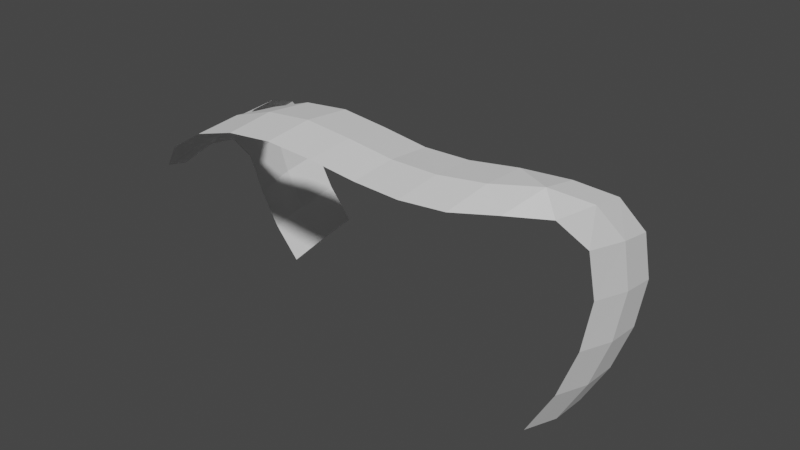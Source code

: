 # Source: LightningBolt2.blend  (saved by Blender 3.6.13; exported with 4.5.12 LTS)
import bpy
from mathutils import Matrix  # noqa: F401  (used for matrix-valued properties, if any)

bpy.ops.wm.read_factory_settings(use_empty=True)
scene = bpy.context.scene
scene.name = 'Scene'

# ---- collections
col_collection = bpy.data.collections.new('Collection'); scene.collection.children.link(col_collection)

# ---- world
world_world = bpy.data.worlds.new('World'); scene.world = world_world
world_world.use_nodes = True; world_world.node_tree.nodes.clear()
_N = world_world.node_tree.nodes; _L = world_world.node_tree.links
n0 = _N.new('ShaderNodeOutputWorld'); n0.name = 'World Output'; n0.location = (300, 300)
n1 = _N.new('ShaderNodeBackground'); n1.name = 'Background'; n1.location = (10, 300)
n1.inputs[0].default_value = (0.05088, 0.05088, 0.05088, 1.0)
_L.new(n1.outputs[0], n0.inputs[0])
n0.is_active_output = True
world_world.color = (0.05088, 0.05088, 0.05088)
world_world.use_sun_shadow = False
world_world.sun_shadow_jitter_overblur = 0.0

# ---- meshes
me_sphere = bpy.data.meshes.new('Sphere')
me_sphere.from_pydata([(0.06495, -0.4641, 0.606), (0.06495, -0.269, 0.6252), (0.06495, -0.07389, 0.606), (0.2563, -0.4583, 0.5904), (0.26, -0.2701, 0.6072), (0.2563, -0.07784, 0.5872), (0.445, -0.4529, 0.5647), (0.4561, -0.2759, 0.5861), (0.4509, -0.08973, 0.5676), (0.6338, -0.459, 0.5598), (0.6544, -0.2886, 0.5932), (0.6505, -0.1072, 0.5812), (0.8063, -0.4338, 0.5617), (0.8356, -0.2616, 0.6056), (0.8319, -0.0746, 0.5938), (0.9555, -0.3544, 0.5666), (0.9897, -0.1618, 0.6033), (0.9756, 0.0208, 0.5592), (1.075, -0.234, 0.5428), (1.098, -0.03014, 0.5262), (1.083, 0.1493, 0.4827), (1.138, -0.122, 0.4123), (1.156, 0.07895, 0.3719), (1.138, 0.2588, 0.3274), (1.148, -0.07992, 0.2121), (1.167, 0.1145, 0.169), (1.148, 0.3009, 0.1272), (1.128, -0.1118, 0.02374), (1.147, 0.07776, -0.02237), (1.128, 0.269, -0.06116), (1.072, -0.1519, -0.1558), (1.09, 0.03694, -0.2055), (1.072, 0.229, -0.2407), (0.9815, -0.1888, -0.3213), (0.9975, -0.0006843, -0.3742), (0.9815, 0.1921, -0.4062), (-0.7668, 0.4503, -0.5342), (-0.7828, 0.6442, -0.5103), (-0.7668, 0.8344, -0.4655), (-0.8575, 0.4205, -0.3672), (-0.8752, 0.6138, -0.3402), (-0.8575, 0.8046, -0.2986), (-0.9133, 0.3881, -0.1861), (-0.9321, 0.5808, -0.1555), (-0.9133, 0.7722, -0.1175), (-0.9311, 0.3449, -7.552e-05), (-0.9507, 0.5409, 0.03521), (-0.9311, 0.729, 0.06858), (-0.9086, 0.2265, 0.1321), (-0.9285, 0.4274, 0.172), (-0.9086, 0.6106, 0.2008), (-0.8517, 0.04538, 0.1799), (-0.8662, 0.2476, 0.2531), (-0.8476, 0.4312, 0.2762), (-0.7616, -0.1707, 0.1925), (-0.7716, 0.03326, 0.2742), (-0.7519, 0.2225, 0.3144), (-0.6348, -0.3537, 0.2814), (-0.6458, -0.1545, 0.3132), (-0.6284, 0.03516, 0.3406), (-0.4799, -0.4365, 0.427), (-0.4906, -0.2428, 0.4329), (-0.4799, -0.05349, 0.42), (-0.3104, -0.4536, 0.5312), (-0.3177, -0.2587, 0.543), (-0.3104, -0.06915, 0.5224), (-0.1264, -0.4641, 0.5871), (-0.1301, -0.2683, 0.6061), (-0.1264, -0.07387, 0.5864)], [], [(1, 0, 3, 4), (2, 1, 4, 5), (5, 4, 7, 8), (4, 3, 6, 7), (7, 6, 9, 10), (8, 7, 10, 11), (10, 9, 12, 13), (11, 10, 13, 14), (13, 12, 15, 16), (14, 13, 16, 17), (16, 15, 18, 19), (17, 16, 19, 20), (19, 18, 21, 22), (20, 19, 22, 23), (22, 21, 24, 25), (23, 22, 25, 26), (25, 24, 27, 28), (26, 25, 28, 29), (28, 27, 30, 31), (29, 28, 31, 32), (31, 30, 33, 34), (32, 31, 34, 35), (37, 36, 39, 40), (38, 37, 40, 41), (40, 39, 42, 43), (41, 40, 43, 44), (43, 42, 45, 46), (44, 43, 46, 47), (46, 45, 48, 49), (47, 46, 49, 50), (50, 49, 52, 53), (49, 48, 51, 52), (52, 51, 54, 55), (53, 52, 55, 56), (56, 55, 58, 59), (55, 54, 57, 58), (58, 57, 60, 61), (59, 58, 61, 62), (61, 60, 63, 64), (62, 61, 64, 65), (64, 63, 66, 67), (65, 64, 67, 68), (67, 66, 0, 1), (68, 67, 1, 2)])
_uv = me_sphere.uv_layers.new(name='UVMap')
_uv.uv.foreach_set('vector', [0.75, 0.5, 0.75, 1.0, 0.5, 1.0, 0.5, 0.5, 0.75, 0.0, 0.75, 0.5, 0.5, 0.5, 0.5, 0.0, 0.5, 0.0, 0.5, 0.5, 0.25, 0.5, 0.25, 0.0, 0.5, 0.5, 0.5, 1.0, 0.25, 1.0, 0.25, 0.5, 0.25, 0.5, 0.25, 1.0, 0.0, 1.0, 0.0, 0.5, 0.25, 0.0, 0.25, 0.5, 0.0, 0.5, 0.0, 0.0, 0.0, 0.5, 0.0, 1.0, -0.25, 1.0, -0.25, 0.5, 0.0, 0.0, 0.0, 0.5, -0.25, 0.5, -0.25, 0.0, -0.25, 0.5, -0.25, 1.0, -0.5, 1.0, -0.5, 0.5, -0.25, 0.0, -0.25, 0.5, -0.5, 0.5, -0.5, 0.0, -0.5, 0.5, -0.5, 1.0, -0.75, 1.0, -0.75, 0.5, -0.5, 0.0, -0.5, 0.5, -0.75, 0.5, -0.75, 0.0, -0.75, 0.5, -0.75, 1.0, -1.0, 1.0, -1.0, 0.5, -0.75, 0.0, -0.75, 0.5, -1.0, 0.5, -1.0, 0.0, -1.0, 0.5, -1.0, 1.0, -1.25, 1.0, -1.25, 0.5, -1.0, 0.0, -1.0, 0.5, -1.25, 0.5, -1.25, 0.0, -1.25, 0.5, -1.25, 1.0, -1.5, 1.0, -1.5, 0.5, -1.25, 0.0, -1.25, 0.5, -1.5, 0.5, -1.5, 0.0, -1.5, 0.5, -1.5, 1.0, -1.75, 1.0, -1.75, 0.5, -1.5, 0.0, -1.5, 0.5, -1.75, 0.5, -1.75, 0.0, -1.75, 0.5, -1.75, 1.0, -2.0, 1.0, -2.0, 0.5, -1.75, 0.0, -1.75, 0.5, -2.0, 0.5, -2.0, 0.0, 3.5, 0.5, 3.5, 1.0, 3.25, 1.0, 3.25, 0.5, 3.5, 0.0, 3.5, 0.5, 3.25, 0.5, 3.25, 0.0, 3.25, 0.5, 3.25, 1.0, 3.0, 1.0, 3.0, 0.5, 3.25, 0.0, 3.25, 0.5, 3.0, 0.5, 3.0, 0.0, 3.0, 0.5, 3.0, 1.0, 2.75, 1.0, 2.75, 0.5, 3.0, 0.0, 3.0, 0.5, 2.75, 0.5, 2.75, 0.0, 2.75, 0.5, 2.75, 1.0, 2.5, 1.0, 2.5, 0.5, 2.75, 0.0, 2.75, 0.5, 2.5, 0.5, 2.5, 0.0, 2.5, 0.0, 2.5, 0.5, 2.25, 0.5, 2.25, 0.0, 2.5, 0.5, 2.5, 1.0, 2.25, 1.0, 2.25, 0.5, 2.25, 0.5, 2.25, 1.0, 2.0, 1.0, 2.0, 0.5, 2.25, 0.0, 2.25, 0.5, 2.0, 0.5, 2.0, 0.0, 2.0, 0.0, 2.0, 0.5, 1.75, 0.5, 1.75, 0.0, 2.0, 0.5, 2.0, 1.0, 1.75, 1.0, 1.75, 0.5, 1.75, 0.5, 1.75, 1.0, 1.5, 1.0, 1.5, 0.5, 1.75, 0.0, 1.75, 0.5, 1.5, 0.5, 1.5, 0.0, 1.5, 0.5, 1.5, 1.0, 1.25, 1.0, 1.25, 0.5, 1.5, 0.0, 1.5, 0.5, 1.25, 0.5, 1.25, 0.0, 1.25, 0.5, 1.25, 1.0, 1.0, 1.0, 1.0, 0.5, 1.25, 0.0, 1.25, 0.5, 1.0, 0.5, 1.0, 0.0, 1.0, 0.5, 1.0, 1.0, 0.75, 1.0, 0.75, 0.5, 1.0, 0.0, 1.0, 0.5, 0.75, 0.5, 0.75, 0.0])
me_sphere.update()

# ---- objects
ob_lightningbolt = bpy.data.objects.new('LightningBolt', me_sphere)

# ---- transforms, parenting, visibility, modifiers, constraints
ob_lightningbolt.location = (0.0, 0.0, 0.0)

# ---- collection membership
col_collection.objects.link(ob_lightningbolt)

# ---- scene / render settings (as saved in the file)
scene.frame_start = 1; scene.frame_end = 250; scene.frame_set(1)
scene.render.engine = 'BLENDER_EEVEE_NEXT'
scene.cycles.sampling_pattern = 'TABULATED_SOBOL'
scene.view_settings.view_transform = 'Filmic'
bpy.context.view_layer.update()

# ---- added for rendering (the .blend has no active camera and no usable light): camera, sun
cam_auto = bpy.data.cameras.new('AutoCamera')
cam_auto.lens = 50.0
cam_auto.sensor_width = 36.0
cam_auto.clip_end = 1000.0
ob_auto_camera = bpy.data.objects.new('AutoCamera', cam_auto)
scene.collection.objects.link(ob_auto_camera)
ob_auto_camera.location = (2.64404, -2.85814, 2.07438)
ob_auto_camera.rotation_euler = (1.09748, -7.21219e-08, 0.694738)
scene.camera = ob_auto_camera
light_auto_sun = bpy.data.lights.new('AutoSun', 'SUN')
light_auto_sun.energy = 3.0
light_auto_sun.angle = 0.0523599
ob_auto_sun = bpy.data.objects.new('AutoSun', light_auto_sun)
scene.collection.objects.link(ob_auto_sun)
ob_auto_sun.rotation_euler = (0.872665, 0.174533, 0.523599)
bpy.context.view_layer.update()
